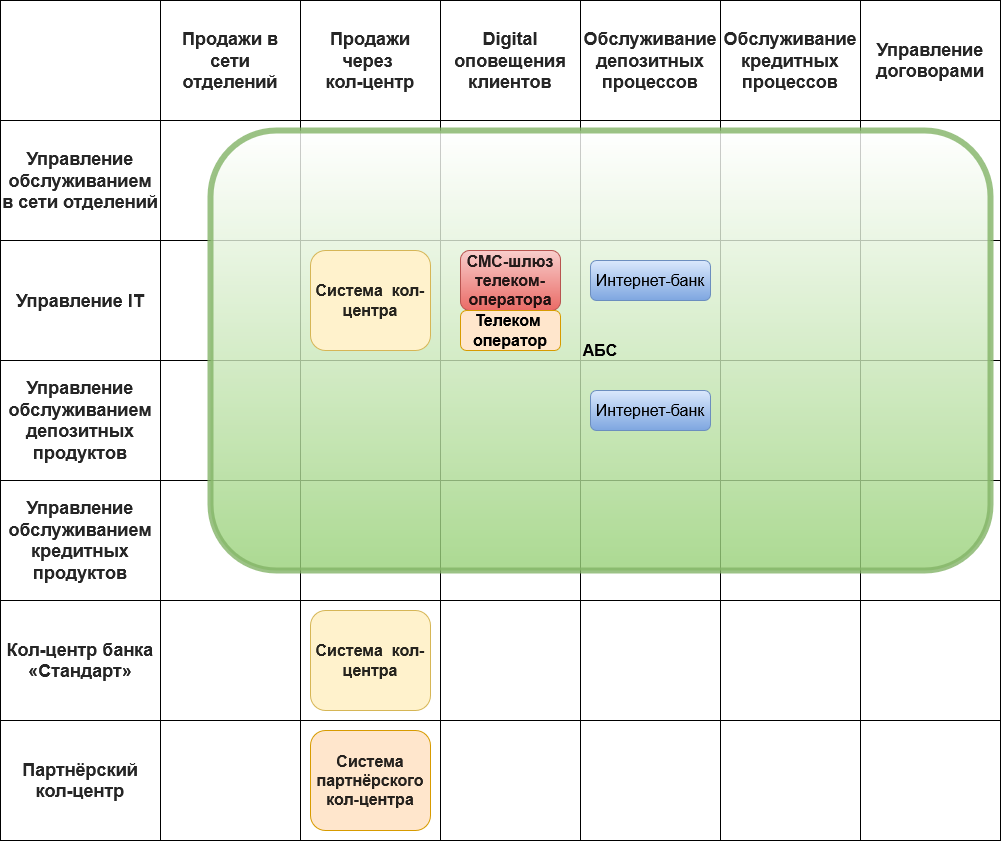

The diagram above was exported from draw.io. Its source (the exported page's mxGraphModel, read from the mxfile embedded in the PNG):
<mxGraphModel dx="1678" dy="2155" grid="1" gridSize="10" guides="1" tooltips="1" connect="1" arrows="1" fold="1" page="1" pageScale="1.5" pageWidth="1169" pageHeight="826" background="none" math="0" shadow="0">
  <root>
    <mxCell id="0" style=";html=1;" />
    <mxCell id="1" parent="0" style=";html=1;" />
    <mxCell id="ykb2dxWFrCqXmP74Kc8x-3" parent="1" style="rounded=0;whiteSpace=wrap;html=1;" value="" vertex="1">
      <mxGeometry height="120" width="1000" x="120" y="200" as="geometry" />
    </mxCell>
    <mxCell id="ykb2dxWFrCqXmP74Kc8x-4" parent="1" style="rounded=0;whiteSpace=wrap;html=1;" value="" vertex="1">
      <mxGeometry height="120" width="1000" x="120" y="320" as="geometry" />
    </mxCell>
    <mxCell id="ykb2dxWFrCqXmP74Kc8x-5" parent="1" style="rounded=0;whiteSpace=wrap;html=1;" value="" vertex="1">
      <mxGeometry height="120" width="1000" x="120" y="440" as="geometry" />
    </mxCell>
    <mxCell id="ykb2dxWFrCqXmP74Kc8x-6" parent="1" style="rounded=0;whiteSpace=wrap;html=1;" value="" vertex="1">
      <mxGeometry height="120" width="1000" x="120" y="560" as="geometry" />
    </mxCell>
    <mxCell id="ykb2dxWFrCqXmP74Kc8x-7" parent="1" style="rounded=0;whiteSpace=wrap;html=1;" value="" vertex="1">
      <mxGeometry height="120" width="1000" x="120" y="680" as="geometry" />
    </mxCell>
    <mxCell id="ykb2dxWFrCqXmP74Kc8x-12" parent="1" style="text;html=1;whiteSpace=wrap;strokeColor=none;fillColor=none;align=center;verticalAlign=middle;rounded=0;" value="&lt;strong style=&quot;box-sizing: inherit; color: rgba(0, 0, 0, 0.85); font-family: &amp;quot;YS Text&amp;quot;, sans-serif; font-size: 18px; font-style: normal; font-variant-ligatures: normal; font-variant-caps: normal; letter-spacing: normal; orphans: 2; text-align: start; text-indent: 0px; text-transform: none; widows: 2; word-spacing: 0px; -webkit-text-stroke-width: 0px; white-space: pre-line; background-color: rgb(255, 255, 255); text-decoration-thickness: initial; text-decoration-style: initial; text-decoration-color: initial;&quot;&gt;Управление IT&lt;/strong&gt;" vertex="1">
      <mxGeometry height="120" width="160" x="120" y="200" as="geometry" />
    </mxCell>
    <mxCell id="ykb2dxWFrCqXmP74Kc8x-13" parent="1" style="text;html=1;whiteSpace=wrap;strokeColor=none;fillColor=none;align=center;verticalAlign=middle;rounded=0;" value="&lt;strong style=&quot;box-sizing: inherit; color: rgba(0, 0, 0, 0.85); font-family: &amp;quot;YS Text&amp;quot;, sans-serif; font-size: 18px; font-style: normal; font-variant-ligatures: normal; font-variant-caps: normal; letter-spacing: normal; orphans: 2; text-align: start; text-indent: 0px; text-transform: none; widows: 2; word-spacing: 0px; -webkit-text-stroke-width: 0px; white-space: pre-line; background-color: rgb(255, 255, 255); text-decoration-thickness: initial; text-decoration-style: initial; text-decoration-color: initial;&quot;&gt;Управление обслуживанием депозитных продуктов&lt;/strong&gt;" vertex="1">
      <mxGeometry height="120" width="160" x="120" y="320" as="geometry" />
    </mxCell>
    <mxCell id="ykb2dxWFrCqXmP74Kc8x-14" parent="1" style="text;html=1;whiteSpace=wrap;strokeColor=none;fillColor=none;align=center;verticalAlign=middle;rounded=0;" value="&lt;strong style=&quot;box-sizing: inherit; color: rgba(0, 0, 0, 0.85); font-family: &amp;quot;YS Text&amp;quot;, sans-serif; font-size: 18px; font-style: normal; font-variant-ligatures: normal; font-variant-caps: normal; letter-spacing: normal; orphans: 2; text-align: start; text-indent: 0px; text-transform: none; widows: 2; word-spacing: 0px; -webkit-text-stroke-width: 0px; white-space: pre-line; background-color: rgb(255, 255, 255); text-decoration-thickness: initial; text-decoration-style: initial; text-decoration-color: initial;&quot;&gt;Управление обслуживанием кредитных продуктов&lt;/strong&gt;" vertex="1">
      <mxGeometry height="120" width="160" x="120" y="440" as="geometry" />
    </mxCell>
    <mxCell id="ykb2dxWFrCqXmP74Kc8x-16" parent="1" style="text;html=1;whiteSpace=wrap;strokeColor=none;fillColor=none;align=center;verticalAlign=middle;rounded=0;" value="&lt;strong style=&quot;box-sizing: inherit; color: rgba(0, 0, 0, 0.85); font-family: &amp;quot;YS Text&amp;quot;, sans-serif; font-size: 18px; font-style: normal; font-variant-ligatures: normal; font-variant-caps: normal; letter-spacing: normal; orphans: 2; text-align: start; text-indent: 0px; text-transform: none; widows: 2; word-spacing: 0px; -webkit-text-stroke-width: 0px; white-space: pre-line; background-color: rgb(255, 255, 255); text-decoration-thickness: initial; text-decoration-style: initial; text-decoration-color: initial;&quot;&gt;Кол-центр банка «Стандарт»&lt;/strong&gt;" vertex="1">
      <mxGeometry height="120" width="160" x="120" y="560" as="geometry" />
    </mxCell>
    <mxCell id="ykb2dxWFrCqXmP74Kc8x-17" parent="1" style="text;html=1;whiteSpace=wrap;strokeColor=none;fillColor=none;align=center;verticalAlign=middle;rounded=0;" value="&lt;div&gt;&lt;strong style=&quot;box-sizing: inherit; color: rgba(0, 0, 0, 0.85); font-family: &amp;quot;YS Text&amp;quot;, sans-serif; font-size: 18px; font-style: normal; font-variant-ligatures: normal; font-variant-caps: normal; letter-spacing: normal; text-align: start; text-indent: 0px; text-transform: none; word-spacing: 0px; -webkit-text-stroke-width: 0px; white-space: pre-line; background-color: rgb(255, 255, 255); text-decoration-thickness: initial; text-decoration-style: initial; text-decoration-color: initial;&quot;&gt;Партнёрский&lt;/strong&gt;&lt;/div&gt;&lt;div&gt;&lt;strong style=&quot;box-sizing: inherit; color: rgba(0, 0, 0, 0.85); font-family: &amp;quot;YS Text&amp;quot;, sans-serif; font-size: 18px; font-style: normal; font-variant-ligatures: normal; font-variant-caps: normal; letter-spacing: normal; text-align: start; text-indent: 0px; text-transform: none; word-spacing: 0px; -webkit-text-stroke-width: 0px; white-space: pre-line; background-color: rgb(255, 255, 255); text-decoration-thickness: initial; text-decoration-style: initial; text-decoration-color: initial;&quot;&gt;кол-центр&lt;/strong&gt;&lt;/div&gt;" vertex="1">
      <mxGeometry height="120" width="160" x="120" y="680" as="geometry" />
    </mxCell>
    <mxCell id="ykb2dxWFrCqXmP74Kc8x-19" parent="1" style="rounded=0;whiteSpace=wrap;html=1;" value="" vertex="1">
      <mxGeometry height="840" width="140" x="420" y="-40" as="geometry" />
    </mxCell>
    <mxCell id="ykb2dxWFrCqXmP74Kc8x-20" parent="1" style="rounded=0;whiteSpace=wrap;html=1;" value="" vertex="1">
      <mxGeometry height="840" width="140" x="680" y="-40" as="geometry" />
    </mxCell>
    <mxCell id="ykb2dxWFrCqXmP74Kc8x-21" parent="1" style="rounded=0;whiteSpace=wrap;html=1;" value="" vertex="1">
      <mxGeometry height="840" width="140" x="910" y="-40" as="geometry" />
    </mxCell>
    <mxCell id="ykb2dxWFrCqXmP74Kc8x-15" parent="1" style="rounded=0;whiteSpace=wrap;html=1;" value="" vertex="1">
      <mxGeometry height="120" width="1000" x="120" y="-40" as="geometry" />
    </mxCell>
    <mxCell id="ykb2dxWFrCqXmP74Kc8x-2" parent="1" style="rounded=0;whiteSpace=wrap;html=1;" value="" vertex="1">
      <mxGeometry height="120" width="1000" x="120" y="80" as="geometry" />
    </mxCell>
    <mxCell id="ykb2dxWFrCqXmP74Kc8x-11" parent="1" style="text;html=1;whiteSpace=wrap;strokeColor=none;fillColor=none;align=center;verticalAlign=middle;rounded=0;" value="&lt;strong style=&quot;box-sizing: inherit; color: rgba(0, 0, 0, 0.85); font-family: &amp;quot;YS Text&amp;quot;, sans-serif; font-size: 18px; font-style: normal; font-variant-ligatures: normal; font-variant-caps: normal; letter-spacing: normal; orphans: 2; text-align: start; text-indent: 0px; text-transform: none; widows: 2; word-spacing: 0px; -webkit-text-stroke-width: 0px; white-space: pre-line; background-color: rgb(255, 255, 255); text-decoration-thickness: initial; text-decoration-style: initial; text-decoration-color: initial;&quot;&gt;Управление обслуживанием в сети отделений&lt;/strong&gt;" vertex="1">
      <mxGeometry height="120" width="160" x="120" y="80" as="geometry" />
    </mxCell>
    <mxCell id="ykb2dxWFrCqXmP74Kc8x-18" parent="1" style="rounded=0;whiteSpace=wrap;html=1;" value="" vertex="1">
      <mxGeometry height="840" width="140" x="280" y="-40" as="geometry" />
    </mxCell>
    <mxCell id="ykb2dxWFrCqXmP74Kc8x-31" parent="1" style="rounded=0;whiteSpace=wrap;html=1;" value="" vertex="1">
      <mxGeometry height="120" width="140" x="280" y="-40" as="geometry" />
    </mxCell>
    <mxCell id="ykb2dxWFrCqXmP74Kc8x-24" parent="1" style="text;html=1;whiteSpace=wrap;strokeColor=none;fillColor=none;align=center;verticalAlign=middle;rounded=0;" value="&lt;strong style=&quot;box-sizing: inherit; color: rgba(0, 0, 0, 0.85); font-family: &amp;quot;YS Text&amp;quot;, sans-serif; font-size: 18px; font-style: normal; font-variant-ligatures: normal; font-variant-caps: normal; letter-spacing: normal; text-align: start; text-indent: 0px; text-transform: none; word-spacing: 0px; -webkit-text-stroke-width: 0px; white-space: pre-line; background-color: rgb(255, 255, 255); text-decoration-thickness: initial; text-decoration-style: initial; text-decoration-color: initial;&quot;&gt;Продажи в сети отделений&lt;/strong&gt;" vertex="1">
      <mxGeometry height="120" width="140" x="280" y="-40" as="geometry" />
    </mxCell>
    <mxCell id="ykb2dxWFrCqXmP74Kc8x-34" parent="1" style="rounded=0;whiteSpace=wrap;html=1;" value="" vertex="1">
      <mxGeometry height="120" width="140" x="280" y="200" as="geometry" />
    </mxCell>
    <mxCell id="ykb2dxWFrCqXmP74Kc8x-36" parent="1" style="rounded=0;whiteSpace=wrap;html=1;" value="" vertex="1">
      <mxGeometry height="120" width="140" x="280" y="560" as="geometry" />
    </mxCell>
    <mxCell id="ykb2dxWFrCqXmP74Kc8x-37" parent="1" style="rounded=0;whiteSpace=wrap;html=1;" value="" vertex="1">
      <mxGeometry height="120" width="140" x="420" y="-40" as="geometry" />
    </mxCell>
    <mxCell id="ykb2dxWFrCqXmP74Kc8x-25" parent="1" style="text;html=1;whiteSpace=wrap;strokeColor=none;fillColor=none;align=center;verticalAlign=middle;rounded=0;" value="&lt;div&gt;&lt;strong style=&quot;box-sizing: inherit; color: rgba(0, 0, 0, 0.85); font-family: &amp;quot;YS Text&amp;quot;, sans-serif; font-size: 18px; font-style: normal; font-variant-ligatures: normal; font-variant-caps: normal; letter-spacing: normal; text-align: start; text-indent: 0px; text-transform: none; word-spacing: 0px; -webkit-text-stroke-width: 0px; white-space: pre-line; background-color: rgb(255, 255, 255); text-decoration-thickness: initial; text-decoration-style: initial; text-decoration-color: initial;&quot;&gt;Продажи&lt;/strong&gt;&lt;/div&gt;&lt;div&gt;&lt;strong style=&quot;box-sizing: inherit; color: rgba(0, 0, 0, 0.85); font-family: &amp;quot;YS Text&amp;quot;, sans-serif; font-size: 18px; font-style: normal; font-variant-ligatures: normal; font-variant-caps: normal; letter-spacing: normal; text-align: start; text-indent: 0px; text-transform: none; word-spacing: 0px; -webkit-text-stroke-width: 0px; white-space: pre-line; background-color: rgb(255, 255, 255); text-decoration-thickness: initial; text-decoration-style: initial; text-decoration-color: initial;&quot;&gt;через&amp;nbsp;&lt;/strong&gt;&lt;/div&gt;&lt;div&gt;&lt;strong style=&quot;box-sizing: inherit; color: rgba(0, 0, 0, 0.85); font-family: &amp;quot;YS Text&amp;quot;, sans-serif; font-size: 18px; font-style: normal; font-variant-ligatures: normal; font-variant-caps: normal; letter-spacing: normal; text-align: start; text-indent: 0px; text-transform: none; word-spacing: 0px; -webkit-text-stroke-width: 0px; white-space: pre-line; background-color: rgb(255, 255, 255); text-decoration-thickness: initial; text-decoration-style: initial; text-decoration-color: initial;&quot;&gt;кол-центр&lt;/strong&gt;&lt;/div&gt;" vertex="1">
      <mxGeometry height="120" width="140" x="420" y="-40" as="geometry" />
    </mxCell>
    <mxCell id="ykb2dxWFrCqXmP74Kc8x-39" parent="1" style="rounded=0;whiteSpace=wrap;html=1;" value="" vertex="1">
      <mxGeometry height="120" width="140" x="420" y="200" as="geometry" />
    </mxCell>
    <mxCell id="ykb2dxWFrCqXmP74Kc8x-42" parent="1" style="rounded=0;whiteSpace=wrap;html=1;" value="" vertex="1">
      <mxGeometry height="120" width="140" x="420" y="560" as="geometry" />
    </mxCell>
    <mxCell id="ykb2dxWFrCqXmP74Kc8x-43" parent="1" style="rounded=0;whiteSpace=wrap;html=1;" value="" vertex="1">
      <mxGeometry height="120" width="140" x="560" y="200" as="geometry" />
    </mxCell>
    <mxCell id="ykb2dxWFrCqXmP74Kc8x-45" parent="1" style="rounded=0;whiteSpace=wrap;html=1;" value="" vertex="1">
      <mxGeometry height="120" width="140" x="560" y="-40" as="geometry" />
    </mxCell>
    <mxCell id="ykb2dxWFrCqXmP74Kc8x-26" parent="1" style="text;html=1;whiteSpace=wrap;strokeColor=none;fillColor=none;align=center;verticalAlign=middle;rounded=0;" value="&lt;strong style=&quot;box-sizing: inherit; color: rgba(0, 0, 0, 0.85); font-family: &amp;quot;YS Text&amp;quot;, sans-serif; font-size: 18px; font-style: normal; font-variant-ligatures: normal; font-variant-caps: normal; letter-spacing: normal; text-align: start; text-indent: 0px; text-transform: none; word-spacing: 0px; -webkit-text-stroke-width: 0px; white-space: pre-line; background-color: rgb(255, 255, 255); text-decoration-thickness: initial; text-decoration-style: initial; text-decoration-color: initial;&quot;&gt;Digital оповещения клиентов&lt;/strong&gt;" vertex="1">
      <mxGeometry height="120" width="140" x="560" y="-40" as="geometry" />
    </mxCell>
    <mxCell id="ykb2dxWFrCqXmP74Kc8x-48" parent="1" style="rounded=0;whiteSpace=wrap;html=1;" value="" vertex="1">
      <mxGeometry height="120" width="140" x="560" y="560" as="geometry" />
    </mxCell>
    <mxCell id="ykb2dxWFrCqXmP74Kc8x-49" parent="1" style="rounded=0;whiteSpace=wrap;html=1;" value="" vertex="1">
      <mxGeometry height="120" width="140" x="560" y="680" as="geometry" />
    </mxCell>
    <mxCell id="ykb2dxWFrCqXmP74Kc8x-50" parent="1" style="rounded=0;whiteSpace=wrap;html=1;" value="" vertex="1">
      <mxGeometry height="120" width="140" x="700" y="-40" as="geometry" />
    </mxCell>
    <mxCell id="ykb2dxWFrCqXmP74Kc8x-51" parent="1" style="rounded=0;whiteSpace=wrap;html=1;" value="" vertex="1">
      <mxGeometry height="120" width="140" x="700" y="80" as="geometry" />
    </mxCell>
    <mxCell id="ykb2dxWFrCqXmP74Kc8x-55" parent="1" style="rounded=0;whiteSpace=wrap;html=1;" value="" vertex="1">
      <mxGeometry height="120" width="140" x="700" y="560" as="geometry" />
    </mxCell>
    <mxCell id="ykb2dxWFrCqXmP74Kc8x-56" parent="1" style="rounded=0;whiteSpace=wrap;html=1;" value="" vertex="1">
      <mxGeometry height="120" width="140" x="700" y="680" as="geometry" />
    </mxCell>
    <mxCell id="ykb2dxWFrCqXmP74Kc8x-27" parent="1" style="text;html=1;whiteSpace=wrap;strokeColor=none;fillColor=none;align=center;verticalAlign=middle;rounded=0;" value="&lt;strong style=&quot;box-sizing: inherit; color: rgba(0, 0, 0, 0.85); font-family: &amp;quot;YS Text&amp;quot;, sans-serif; font-size: 18px; font-style: normal; font-variant-ligatures: normal; font-variant-caps: normal; letter-spacing: normal; text-align: start; text-indent: 0px; text-transform: none; word-spacing: 0px; -webkit-text-stroke-width: 0px; white-space: pre-line; background-color: rgb(255, 255, 255); text-decoration-thickness: initial; text-decoration-style: initial; text-decoration-color: initial;&quot;&gt;Обслуживание депозитных процессов&lt;/strong&gt;" vertex="1">
      <mxGeometry height="120" width="140" x="700" y="-40" as="geometry" />
    </mxCell>
    <mxCell id="ykb2dxWFrCqXmP74Kc8x-57" parent="1" style="rounded=0;whiteSpace=wrap;html=1;" value="" vertex="1">
      <mxGeometry height="120" width="140" x="840" y="-40" as="geometry" />
    </mxCell>
    <mxCell id="ykb2dxWFrCqXmP74Kc8x-62" parent="1" style="rounded=0;whiteSpace=wrap;html=1;" value="" vertex="1">
      <mxGeometry height="120" width="140" x="840" y="560" as="geometry" />
    </mxCell>
    <mxCell id="ykb2dxWFrCqXmP74Kc8x-63" parent="1" style="rounded=0;whiteSpace=wrap;html=1;" value="" vertex="1">
      <mxGeometry height="120" width="140" x="840" y="680" as="geometry" />
    </mxCell>
    <mxCell id="ykb2dxWFrCqXmP74Kc8x-64" parent="1" style="rounded=0;whiteSpace=wrap;html=1;" value="" vertex="1">
      <mxGeometry height="120" width="140" x="980" y="-40" as="geometry" />
    </mxCell>
    <mxCell id="ykb2dxWFrCqXmP74Kc8x-69" parent="1" style="rounded=0;whiteSpace=wrap;html=1;" value="" vertex="1">
      <mxGeometry height="120" width="140" x="980" y="560" as="geometry" />
    </mxCell>
    <mxCell id="ykb2dxWFrCqXmP74Kc8x-70" parent="1" style="rounded=0;whiteSpace=wrap;html=1;" value="" vertex="1">
      <mxGeometry height="120" width="140" x="980" y="680" as="geometry" />
    </mxCell>
    <mxCell id="ykb2dxWFrCqXmP74Kc8x-30" parent="1" style="text;html=1;whiteSpace=wrap;strokeColor=none;fillColor=none;align=center;verticalAlign=middle;rounded=0;" value="&lt;strong style=&quot;box-sizing: inherit; color: rgba(0, 0, 0, 0.85); font-family: &amp;quot;YS Text&amp;quot;, sans-serif; font-size: 18px; font-style: normal; font-variant-ligatures: normal; font-variant-caps: normal; letter-spacing: normal; text-align: start; text-indent: 0px; text-transform: none; word-spacing: 0px; -webkit-text-stroke-width: 0px; white-space: pre-line; background-color: rgb(255, 255, 255); text-decoration-thickness: initial; text-decoration-style: initial; text-decoration-color: initial;&quot;&gt;Обслуживание кредитных процессов&lt;/strong&gt;" vertex="1">
      <mxGeometry height="120" width="140" x="840" y="-40" as="geometry" />
    </mxCell>
    <mxCell id="ykb2dxWFrCqXmP74Kc8x-29" parent="1" style="text;html=1;whiteSpace=wrap;strokeColor=none;fillColor=none;align=center;verticalAlign=middle;rounded=0;" value="&lt;strong style=&quot;box-sizing: inherit; color: rgba(0, 0, 0, 0.85); font-family: &amp;quot;YS Text&amp;quot;, sans-serif; font-size: 18px; font-style: normal; font-variant-ligatures: normal; font-variant-caps: normal; letter-spacing: normal; text-align: start; text-indent: 0px; text-transform: none; word-spacing: 0px; -webkit-text-stroke-width: 0px; white-space: pre-line; background-color: rgb(255, 255, 255); text-decoration-thickness: initial; text-decoration-style: initial; text-decoration-color: initial;&quot;&gt;Управление договорами&lt;/strong&gt;" vertex="1">
      <mxGeometry height="120" width="140" x="980" y="-40" as="geometry" />
    </mxCell>
    <mxCell id="ykb2dxWFrCqXmP74Kc8x-83" parent="1" style="rounded=1;whiteSpace=wrap;html=1;fillColor=#fff2cc;strokeColor=#d6b656;labelBackgroundColor=none;" value="&lt;font style=&quot;font-size: 16px;&quot;&gt;&lt;strong style=&quot;box-sizing: inherit; color: rgba(0, 0, 0, 0.85); font-family: &amp;quot;YS Text&amp;quot;, sans-serif; font-style: normal; font-variant-ligatures: normal; font-variant-caps: normal; letter-spacing: normal; text-align: start; text-indent: 0px; text-transform: none; word-spacing: 0px; -webkit-text-stroke-width: 0px; white-space: pre-line; text-decoration-thickness: initial; text-decoration-style: initial; text-decoration-color: initial;&quot;&gt;Система&amp;nbsp; кол-центра&lt;/strong&gt;&lt;/font&gt;" vertex="1">
      <mxGeometry height="100" width="120" x="430" y="570" as="geometry" />
    </mxCell>
    <mxCell id="ykb2dxWFrCqXmP74Kc8x-84" parent="1" style="rounded=1;whiteSpace=wrap;html=1;fillColor=#ffe6cc;strokeColor=#d79b00;labelBorderColor=none;labelBackgroundColor=none;" value="&lt;font style=&quot;font-size: 16px;&quot;&gt;&lt;strong style=&quot;box-sizing: inherit; color: rgba(0, 0, 0, 0.85); font-family: &amp;quot;YS Text&amp;quot;, sans-serif; font-style: normal; font-variant-ligatures: normal; font-variant-caps: normal; letter-spacing: normal; text-align: start; text-indent: 0px; text-transform: none; word-spacing: 0px; -webkit-text-stroke-width: 0px; white-space: pre-line; text-decoration-thickness: initial; text-decoration-style: initial; text-decoration-color: initial;&quot;&gt;Система партнёрского кол-центра&lt;/strong&gt;&lt;/font&gt;" vertex="1">
      <mxGeometry height="100" width="120" x="430" y="690" as="geometry" />
    </mxCell>
    <mxCell id="ykb2dxWFrCqXmP74Kc8x-35" parent="1" style="rounded=0;whiteSpace=wrap;html=1;" value="" vertex="1">
      <mxGeometry height="120" width="140" x="280" y="440" as="geometry" />
    </mxCell>
    <mxCell id="ykb2dxWFrCqXmP74Kc8x-38" parent="1" style="rounded=0;whiteSpace=wrap;html=1;" value="" vertex="1">
      <mxGeometry height="120" width="140" x="420" y="80" as="geometry" />
    </mxCell>
    <mxCell id="ykb2dxWFrCqXmP74Kc8x-40" parent="1" style="rounded=0;whiteSpace=wrap;html=1;" value="" vertex="1">
      <mxGeometry height="120" width="140" x="420" y="320" as="geometry" />
    </mxCell>
    <mxCell id="ykb2dxWFrCqXmP74Kc8x-41" parent="1" style="rounded=0;whiteSpace=wrap;html=1;" value="" vertex="1">
      <mxGeometry height="120" width="140" x="420" y="440" as="geometry" />
    </mxCell>
    <mxCell id="ykb2dxWFrCqXmP74Kc8x-44" parent="1" style="rounded=0;whiteSpace=wrap;html=1;" value="" vertex="1">
      <mxGeometry height="120" width="140" x="560" y="80" as="geometry" />
    </mxCell>
    <mxCell id="ykb2dxWFrCqXmP74Kc8x-46" parent="1" style="rounded=0;whiteSpace=wrap;html=1;" value="" vertex="1">
      <mxGeometry height="120" width="140" x="560" y="320" as="geometry" />
    </mxCell>
    <mxCell id="ykb2dxWFrCqXmP74Kc8x-47" parent="1" style="rounded=0;whiteSpace=wrap;html=1;" value="" vertex="1">
      <mxGeometry height="120" width="140" x="560" y="440" as="geometry" />
    </mxCell>
    <mxCell id="ykb2dxWFrCqXmP74Kc8x-52" parent="1" style="rounded=0;whiteSpace=wrap;html=1;" value="" vertex="1">
      <mxGeometry height="120" width="140" x="700" y="200" as="geometry" />
    </mxCell>
    <mxCell id="ykb2dxWFrCqXmP74Kc8x-53" parent="1" style="rounded=0;whiteSpace=wrap;html=1;" value="" vertex="1">
      <mxGeometry height="120" width="140" x="700" y="320" as="geometry" />
    </mxCell>
    <mxCell id="ykb2dxWFrCqXmP74Kc8x-54" parent="1" style="rounded=0;whiteSpace=wrap;html=1;" value="" vertex="1">
      <mxGeometry height="120" width="140" x="700" y="440" as="geometry" />
    </mxCell>
    <mxCell id="ykb2dxWFrCqXmP74Kc8x-58" parent="1" style="rounded=0;whiteSpace=wrap;html=1;" value="" vertex="1">
      <mxGeometry height="120" width="140" x="840" y="80" as="geometry" />
    </mxCell>
    <mxCell id="ykb2dxWFrCqXmP74Kc8x-59" parent="1" style="rounded=0;whiteSpace=wrap;html=1;" value="" vertex="1">
      <mxGeometry height="120" width="140" x="840" y="200" as="geometry" />
    </mxCell>
    <mxCell id="ykb2dxWFrCqXmP74Kc8x-61" parent="1" style="rounded=0;whiteSpace=wrap;html=1;" value="" vertex="1">
      <mxGeometry height="120" width="140" x="840" y="440" as="geometry" />
    </mxCell>
    <mxCell id="ykb2dxWFrCqXmP74Kc8x-65" parent="1" style="rounded=0;whiteSpace=wrap;html=1;" value="" vertex="1">
      <mxGeometry height="120" width="140" x="980" y="80" as="geometry" />
    </mxCell>
    <mxCell id="ykb2dxWFrCqXmP74Kc8x-66" parent="1" style="rounded=0;whiteSpace=wrap;html=1;" value="" vertex="1">
      <mxGeometry height="120" width="140" x="980" y="200" as="geometry" />
    </mxCell>
    <mxCell id="ykb2dxWFrCqXmP74Kc8x-67" parent="1" style="rounded=0;whiteSpace=wrap;html=1;" value="" vertex="1">
      <mxGeometry height="120" width="140" x="980" y="320" as="geometry" />
    </mxCell>
    <mxCell id="ykb2dxWFrCqXmP74Kc8x-68" parent="1" style="rounded=0;whiteSpace=wrap;html=1;" value="" vertex="1">
      <mxGeometry height="120" width="140" x="980" y="440" as="geometry" />
    </mxCell>
    <mxCell id="ykb2dxWFrCqXmP74Kc8x-87" parent="1" style="rounded=0;whiteSpace=wrap;html=1;" value="" vertex="1">
      <mxGeometry height="120" width="140" x="700" y="80" as="geometry" />
    </mxCell>
    <mxCell id="ykb2dxWFrCqXmP74Kc8x-60" parent="1" style="rounded=0;whiteSpace=wrap;html=1;" value="" vertex="1">
      <mxGeometry height="120" width="140" x="840" y="320" as="geometry" />
    </mxCell>
    <mxCell id="ykb2dxWFrCqXmP74Kc8x-33" parent="1" style="rounded=1;whiteSpace=wrap;html=1;fillColor=default;strokeColor=#82b366;fillStyle=auto;gradientColor=#97d077;labelPosition=center;verticalLabelPosition=middle;align=center;verticalAlign=middle;strokeWidth=6;opacity=80;" value="&lt;font style=&quot;font-size: 16px;&quot;&gt;&lt;b&gt;АБС&lt;/b&gt;&lt;/font&gt;" vertex="1">
      <mxGeometry height="440" width="780" x="330" y="90" as="geometry" />
    </mxCell>
    <mxCell id="ykb2dxWFrCqXmP74Kc8x-82" parent="1" style="rounded=1;whiteSpace=wrap;html=1;fillColor=#f8cecc;strokeColor=#b85450;labelBackgroundColor=none;labelBorderColor=none;gradientColor=#ea6b66;" value="&lt;font style=&quot;font-size: 16px;&quot;&gt;&lt;strong style=&quot;box-sizing: inherit; color: rgba(0, 0, 0, 0.85); font-family: &amp;quot;YS Text&amp;quot;, sans-serif; font-style: normal; font-variant-ligatures: normal; font-variant-caps: normal; letter-spacing: normal; text-align: start; text-indent: 0px; text-transform: none; word-spacing: 0px; -webkit-text-stroke-width: 0px; white-space: pre-line; text-decoration-thickness: initial; text-decoration-style: initial; text-decoration-color: initial;&quot;&gt;СМС-шлюз телеком-оператора&lt;/strong&gt;&lt;/font&gt;" vertex="1">
      <mxGeometry height="60" width="100" x="580" y="210" as="geometry" />
    </mxCell>
    <mxCell id="ykb2dxWFrCqXmP74Kc8x-86" parent="1" style="rounded=1;whiteSpace=wrap;html=1;fillColor=#ffe6cc;strokeColor=#d79b00;labelBorderColor=none;labelBackgroundColor=none;" value="&lt;div&gt;&lt;font style=&quot;font-size: 16px;&quot;&gt;&lt;strong&gt;Телеком&amp;nbsp;&lt;/strong&gt;&lt;/font&gt;&lt;/div&gt;&lt;div&gt;&lt;font style=&quot;font-size: 16px;&quot;&gt;&lt;strong&gt;оператор&lt;/strong&gt;&lt;/font&gt;&lt;/div&gt;" vertex="1">
      <mxGeometry height="40" width="100" x="580" y="270" as="geometry" />
    </mxCell>
    <mxCell id="ykb2dxWFrCqXmP74Kc8x-88" parent="1" style="rounded=1;whiteSpace=wrap;html=1;fillColor=#fff2cc;strokeColor=#d6b656;labelBackgroundColor=none;" value="&lt;font style=&quot;font-size: 16px;&quot;&gt;&lt;strong style=&quot;box-sizing: inherit; color: rgba(0, 0, 0, 0.85); font-family: &amp;quot;YS Text&amp;quot;, sans-serif; font-style: normal; font-variant-ligatures: normal; font-variant-caps: normal; letter-spacing: normal; text-align: start; text-indent: 0px; text-transform: none; word-spacing: 0px; -webkit-text-stroke-width: 0px; white-space: pre-line; text-decoration-thickness: initial; text-decoration-style: initial; text-decoration-color: initial;&quot;&gt;Система&amp;nbsp; кол-центра&lt;/strong&gt;&lt;/font&gt;" vertex="1">
      <mxGeometry height="100" width="120" x="430" y="210" as="geometry" />
    </mxCell>
    <mxCell id="ykb2dxWFrCqXmP74Kc8x-90" parent="1" style="rounded=1;whiteSpace=wrap;html=1;fillColor=#dae8fc;strokeColor=#6c8ebf;labelBorderColor=none;labelBackgroundColor=none;gradientColor=#7ea6e0;" value="&lt;font style=&quot;font-size: 16px;&quot;&gt;Интернет-банк&lt;/font&gt;" vertex="1">
      <mxGeometry height="40" width="120" x="710" y="220" as="geometry" />
    </mxCell>
    <mxCell id="ykb2dxWFrCqXmP74Kc8x-91" parent="1" style="rounded=1;whiteSpace=wrap;html=1;fillColor=#dae8fc;strokeColor=#6c8ebf;labelBorderColor=none;labelBackgroundColor=none;gradientColor=#7ea6e0;" value="&lt;font style=&quot;font-size: 16px;&quot;&gt;Интернет-банк&lt;/font&gt;" vertex="1">
      <mxGeometry height="40" width="120" x="710" y="350" as="geometry" />
    </mxCell>
  </root>
</mxGraphModel>